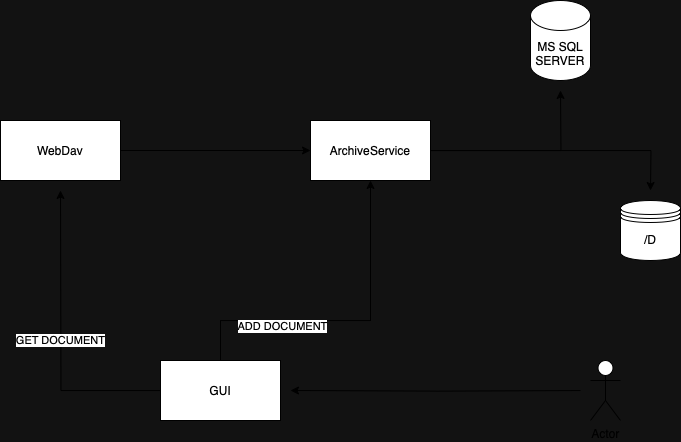

The diagram above was exported from draw.io. Its source (the exported page's mxGraphModel, read from the mxfile embedded in the PNG):
<mxGraphModel dx="1122" dy="1855" grid="1" gridSize="10" guides="1" tooltips="1" connect="1" arrows="1" fold="1" page="1" pageScale="1" pageWidth="827" pageHeight="1169" math="0" shadow="0">
  <root>
    <mxCell id="0" />
    <mxCell id="1" parent="0" />
    <mxCell id="oeCnvzk_Qqmn1xxvTPTF-8" style="edgeStyle=orthogonalEdgeStyle;rounded=0;orthogonalLoop=1;jettySize=auto;html=1;entryX=0;entryY=0.5;entryDx=0;entryDy=0;" edge="1" parent="1" source="oeCnvzk_Qqmn1xxvTPTF-1" target="oeCnvzk_Qqmn1xxvTPTF-2">
      <mxGeometry relative="1" as="geometry" />
    </mxCell>
    <mxCell id="oeCnvzk_Qqmn1xxvTPTF-1" value="WebDav" style="rounded=0;whiteSpace=wrap;html=1;" vertex="1" parent="1">
      <mxGeometry x="20" y="90" width="120" height="60" as="geometry" />
    </mxCell>
    <mxCell id="oeCnvzk_Qqmn1xxvTPTF-10" style="edgeStyle=orthogonalEdgeStyle;rounded=0;orthogonalLoop=1;jettySize=auto;html=1;entryX=0.5;entryY=1;entryDx=0;entryDy=0;" edge="1" parent="1" source="oeCnvzk_Qqmn1xxvTPTF-2">
      <mxGeometry relative="1" as="geometry">
        <mxPoint x="580" y="60" as="targetPoint" />
      </mxGeometry>
    </mxCell>
    <mxCell id="oeCnvzk_Qqmn1xxvTPTF-15" style="edgeStyle=orthogonalEdgeStyle;rounded=0;orthogonalLoop=1;jettySize=auto;html=1;entryX=0;entryY=0.5;entryDx=0;entryDy=0;" edge="1" parent="1" source="oeCnvzk_Qqmn1xxvTPTF-2">
      <mxGeometry relative="1" as="geometry">
        <mxPoint x="670" y="160" as="targetPoint" />
      </mxGeometry>
    </mxCell>
    <mxCell id="oeCnvzk_Qqmn1xxvTPTF-2" value="ArchiveService" style="rounded=0;whiteSpace=wrap;html=1;" vertex="1" parent="1">
      <mxGeometry x="330" y="90" width="120" height="60" as="geometry" />
    </mxCell>
    <mxCell id="oeCnvzk_Qqmn1xxvTPTF-7" value="GET DOCUMENT" style="edgeStyle=orthogonalEdgeStyle;rounded=0;orthogonalLoop=1;jettySize=auto;html=1;" edge="1" parent="1" source="oeCnvzk_Qqmn1xxvTPTF-3">
      <mxGeometry relative="1" as="geometry">
        <mxPoint x="80" y="160" as="targetPoint" />
      </mxGeometry>
    </mxCell>
    <mxCell id="oeCnvzk_Qqmn1xxvTPTF-33" style="edgeStyle=orthogonalEdgeStyle;rounded=0;orthogonalLoop=1;jettySize=auto;html=1;entryX=0.5;entryY=1;entryDx=0;entryDy=0;" edge="1" parent="1" source="oeCnvzk_Qqmn1xxvTPTF-3" target="oeCnvzk_Qqmn1xxvTPTF-2">
      <mxGeometry relative="1" as="geometry">
        <mxPoint x="280" y="170" as="targetPoint" />
        <Array as="points">
          <mxPoint x="240" y="290" />
          <mxPoint x="390" y="290" />
        </Array>
      </mxGeometry>
    </mxCell>
    <mxCell id="oeCnvzk_Qqmn1xxvTPTF-35" value="ADD DOCUMENT" style="edgeLabel;html=1;align=center;verticalAlign=middle;resizable=0;points=[];" vertex="1" connectable="0" parent="oeCnvzk_Qqmn1xxvTPTF-33">
      <mxGeometry x="-0.3847" y="-5" relative="1" as="geometry">
        <mxPoint as="offset" />
      </mxGeometry>
    </mxCell>
    <mxCell id="oeCnvzk_Qqmn1xxvTPTF-3" value="GUI" style="rounded=0;whiteSpace=wrap;html=1;" vertex="1" parent="1">
      <mxGeometry x="180" y="330" width="120" height="60" as="geometry" />
    </mxCell>
    <mxCell id="oeCnvzk_Qqmn1xxvTPTF-5" style="edgeStyle=orthogonalEdgeStyle;rounded=0;orthogonalLoop=1;jettySize=auto;html=1;" edge="1" parent="1">
      <mxGeometry relative="1" as="geometry">
        <mxPoint x="310" y="360" as="targetPoint" />
        <mxPoint x="600.0000432526188" y="360.0588235294117" as="sourcePoint" />
      </mxGeometry>
    </mxCell>
    <mxCell id="oeCnvzk_Qqmn1xxvTPTF-36" value="MS SQL SERVER" style="shape=cylinder3;whiteSpace=wrap;html=1;boundedLbl=1;backgroundOutline=1;size=15;" vertex="1" parent="1">
      <mxGeometry x="550" y="-30" width="60" height="80" as="geometry" />
    </mxCell>
    <mxCell id="oeCnvzk_Qqmn1xxvTPTF-37" value="Actor" style="shape=umlActor;verticalLabelPosition=bottom;verticalAlign=top;html=1;outlineConnect=0;" vertex="1" parent="1">
      <mxGeometry x="610" y="330" width="30" height="60" as="geometry" />
    </mxCell>
    <mxCell id="oeCnvzk_Qqmn1xxvTPTF-38" value="/D" style="shape=datastore;whiteSpace=wrap;html=1;" vertex="1" parent="1">
      <mxGeometry x="640" y="170" width="60" height="60" as="geometry" />
    </mxCell>
  </root>
</mxGraphModel>